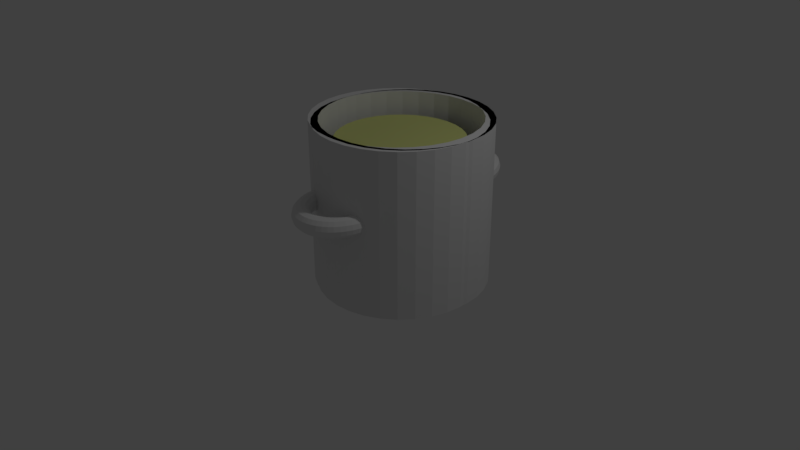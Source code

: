 # Source: olla_champi_ones.blend  (saved by Blender 2.79.0; exported with 4.5.12 LTS)
import bpy
from mathutils import Matrix  # noqa: F401  (used for matrix-valued properties, if any)

bpy.ops.wm.read_factory_settings(use_empty=True)
scene = bpy.context.scene
scene.name = 'Scene'

# ---- collections
col_collection_1 = bpy.data.collections.new('Collection 1'); scene.collection.children.link(col_collection_1)

# ---- materials (node trees are filled in below, after node groups)
mat_material = bpy.data.materials.new('Material')
mat_material.alpha_threshold = 0.0
mat_material.use_transparent_shadow = False
mat_material.diffuse_color = (0.7522, 0.8, 0.286, 1.0)
mat_material.roughness = 0.5

# ---- material node trees

# ---- world
world_world = bpy.data.worlds.new('World'); scene.world = world_world
world_world.color = (0.05088, 0.05088, 0.05088)
world_world.use_sun_shadow = False
world_world.sun_shadow_jitter_overblur = 0.0
world_world.cycles.sampling_method = 'MANUAL'

# ---- cameras
cam_camera = bpy.data.cameras.new('Camera')
cam_camera.clip_end = 100.0
cam_camera.lens = 35.0
cam_camera.sensor_width = 32.0
cam_camera.sensor_height = 18.0
cam_camera.ortho_scale = 7.314
cam_camera.dof.focus_distance = 0.0
cam_camera.dof.aperture_fstop = 128.0

# ---- lights
light_lamp = bpy.data.lights.new('Lamp', 'POINT')
light_lamp.transmission_factor = 0.0
light_lamp.cutoff_distance = 30.0
light_lamp.energy = 100.0
light_lamp.shadow_buffer_clip_start = 1.001
light_lamp.shadow_soft_size = 0.1
light_lamp.shadow_maximum_resolution = 0.006
light_lamp.use_absolute_resolution = True

# ---- meshes
me_cylinder = bpy.data.meshes.new('Cylinder')
me_cylinder.from_pydata([(0.0, 1.0, -1.0), (0.0, 1.0, 1.0), (0.1951, 0.9808, -1.0), (0.1951, 0.9808, 1.0), (0.3827, 0.9239, -1.0), (0.3827, 0.9239, 1.0), (0.5556, 0.8315, -1.0), (0.5556, 0.8315, 1.0), (0.7071, 0.7071, -1.0), (0.7071, 0.7071, 1.0), (0.8315, 0.5556, -1.0), (0.8315, 0.5556, 1.0), (0.9239, 0.3827, -1.0), (0.9239, 0.3827, 1.0), (0.9808, 0.1951, -1.0), (0.9808, 0.1951, 1.0), (1.0, 7.55e-08, -1.0), (1.0, 7.55e-08, 1.0), (0.9808, -0.1951, -1.0), (0.9808, -0.1951, 1.0), (0.9239, -0.3827, -1.0), (0.9239, -0.3827, 1.0), (0.8315, -0.5556, -1.0), (0.8315, -0.5556, 1.0), (0.7071, -0.7071, -1.0), (0.7071, -0.7071, 1.0), (0.5556, -0.8315, -1.0), (0.5556, -0.8315, 1.0), (0.3827, -0.9239, -1.0), (0.3827, -0.9239, 1.0), (0.1951, -0.9808, -1.0), (0.1951, -0.9808, 1.0), (-3.258e-07, -1.0, -1.0), (-3.258e-07, -1.0, 1.0), (-0.1951, -0.9808, -1.0), (-0.1951, -0.9808, 1.0), (-0.3827, -0.9239, -1.0), (-0.3827, -0.9239, 1.0), (-0.5556, -0.8315, -1.0), (-0.5556, -0.8315, 1.0), (-0.7071, -0.7071, -1.0), (-0.7071, -0.7071, 1.0), (-0.8315, -0.5556, -1.0), (-0.8315, -0.5556, 1.0), (-0.9239, -0.3827, -1.0), (-0.9239, -0.3827, 1.0), (-0.9808, -0.1951, -1.0), (-0.9808, -0.1951, 1.0), (-1.0, 9.656e-07, -1.0), (-1.0, 9.656e-07, 1.0), (-0.9808, 0.1951, -1.0), (-0.9808, 0.1951, 1.0), (-0.9239, 0.3827, -1.0), (-0.9239, 0.3827, 1.0), (-0.8315, 0.5556, -1.0), (-0.8315, 0.5556, 1.0), (-0.7071, 0.7071, -1.0), (-0.7071, 0.7071, 1.0), (-0.5556, 0.8315, -1.0), (-0.5556, 0.8315, 1.0), (-0.3827, 0.9239, -1.0), (-0.3827, 0.9239, 1.0), (-0.1951, 0.9808, -1.0), (-0.1951, 0.9808, 1.0)], [], [(0, 1, 3, 2), (2, 3, 5, 4), (4, 5, 7, 6), (6, 7, 9, 8), (8, 9, 11, 10), (10, 11, 13, 12), (12, 13, 15, 14), (14, 15, 17, 16), (16, 17, 19, 18), (18, 19, 21, 20), (20, 21, 23, 22), (22, 23, 25, 24), (24, 25, 27, 26), (26, 27, 29, 28), (28, 29, 31, 30), (30, 31, 33, 32), (32, 33, 35, 34), (34, 35, 37, 36), (36, 37, 39, 38), (38, 39, 41, 40), (40, 41, 43, 42), (42, 43, 45, 44), (44, 45, 47, 46), (46, 47, 49, 48), (48, 49, 51, 50), (50, 51, 53, 52), (52, 53, 55, 54), (54, 55, 57, 56), (56, 57, 59, 58), (58, 59, 61, 60), (3, 1, 63, 61, 59, 57, 55, 53, 51, 49, 47, 45, 43, 41, 39, 37, 35, 33, 31, 29, 27, 25, 23, 21, 19, 17, 15, 13, 11, 9, 7, 5), (60, 61, 63, 62), (62, 63, 1, 0), (0, 2, 4, 6, 8, 10, 12, 14, 16, 18, 20, 22, 24, 26, 28, 30, 32, 34, 36, 38, 40, 42, 44, 46, 48, 50, 52, 54, 56, 58, 60, 62)])
me_cylinder.materials.append(mat_material)
me_cylinder.use_remesh_preserve_volume = False
me_cylinder.use_remesh_preserve_attributes = False
me_cylinder.use_mirror_vertex_groups = False
me_cylinder.update()
me_olla = bpy.data.meshes.new('olla')
me_olla.from_pydata([], [], [])
me_olla.use_remesh_preserve_volume = False
me_olla.use_remesh_preserve_attributes = False
me_olla.use_mirror_vertex_groups = False
me_olla.update()
me_torus_001 = bpy.data.meshes.new('Torus.001')
me_torus_001.from_pydata([(0.2004, -3.484, -0.4091), (0.2353, -3.473, -0.3671), (0.2825, -3.457, -0.352), (0.3294, -3.441, -0.3678), (0.3635, -3.428, -0.4103), (0.3756, -3.423, -0.4681), (0.3625, -3.427, -0.5258), (0.3277, -3.438, -0.5677), (0.2805, -3.454, -0.5829), (0.2335, -3.47, -0.567), (0.1995, -3.483, -0.5245), (0.1873, -3.488, -0.4667), (0.2228, -3.549, -0.4103), (0.2559, -3.533, -0.3682), (0.3008, -3.51, -0.3529), (0.3455, -3.487, -0.3686), (0.3779, -3.47, -0.4111), (0.3894, -3.463, -0.4689), (0.3769, -3.469, -0.5265), (0.3438, -3.485, -0.5686), (0.2989, -3.508, -0.5838), (0.2542, -3.531, -0.5681), (0.2218, -3.548, -0.5257), (0.2103, -3.555, -0.4679), (0.2526, -3.61, -0.4115), (0.2835, -3.59, -0.3693), (0.3253, -3.561, -0.354), (0.3669, -3.532, -0.3695), (0.3971, -3.51, -0.4119), (0.4078, -3.501, -0.4696), (0.3961, -3.508, -0.5273), (0.3652, -3.529, -0.5695), (0.3233, -3.558, -0.5849), (0.2818, -3.587, -0.5693), (0.2516, -3.609, -0.5269), (0.2409, -3.618, -0.4692), (0.2893, -3.667, -0.4128), (0.3175, -3.642, -0.3705), (0.3555, -3.607, -0.355), (0.3933, -3.572, -0.3704), (0.4207, -3.546, -0.4127), (0.4304, -3.536, -0.4704), (0.4198, -3.545, -0.5281), (0.3916, -3.57, -0.5704), (0.3536, -3.604, -0.5859), (0.3157, -3.639, -0.5704), (0.2883, -3.665, -0.5282), (0.2787, -3.675, -0.4705), (0.3324, -3.717, -0.414), (0.3573, -3.689, -0.3716), (0.3909, -3.649, -0.356), (0.4243, -3.608, -0.3713), (0.4485, -3.579, -0.4135), (0.457, -3.567, -0.4712), (0.4475, -3.577, -0.5289), (0.4226, -3.606, -0.5713), (0.3889, -3.646, -0.5869), (0.3556, -3.686, -0.5716), (0.3314, -3.716, -0.5295), (0.3229, -3.727, -0.4718), (0.381, -3.761, -0.4152), (0.4023, -3.729, -0.3728), (0.4309, -3.685, -0.357), (0.4593, -3.64, -0.3722), (0.4798, -3.607, -0.4143), (0.487, -3.594, -0.4719), (0.4788, -3.605, -0.5297), (0.4576, -3.638, -0.5722), (0.4289, -3.682, -0.5879), (0.4006, -3.727, -0.5727), (0.38, -3.76, -0.5307), (0.3729, -3.773, -0.473), (0.4344, -3.798, -0.4164), (0.4516, -3.763, -0.3739), (0.4748, -3.715, -0.358), (0.4977, -3.666, -0.3731), (0.5142, -3.63, -0.4151), (0.5199, -3.617, -0.4727), (0.5132, -3.629, -0.5305), (0.496, -3.664, -0.5731), (0.4728, -3.712, -0.5889), (0.4499, -3.76, -0.5738), (0.4334, -3.796, -0.5319), (0.4278, -3.81, -0.4743), (0.4916, -3.826, -0.4175), (0.5046, -3.789, -0.3749), (0.5218, -3.738, -0.3589), (0.5389, -3.687, -0.3739), (0.551, -3.649, -0.4158), (0.5551, -3.634, -0.4734), (0.5501, -3.647, -0.5312), (0.5371, -3.684, -0.5739), (0.5199, -3.735, -0.5898), (0.5028, -3.787, -0.5749), (0.4907, -3.825, -0.533), (0.4866, -3.839, -0.4754), (0.5517, -3.846, -0.4186), (0.5601, -3.808, -0.3759), (0.5712, -3.755, -0.3598), (0.5821, -3.701, -0.3746), (0.5897, -3.662, -0.4164), (0.5922, -3.647, -0.474), (0.5888, -3.66, -0.5319), (0.5804, -3.699, -0.5746), (0.5692, -3.752, -0.5907), (0.5584, -3.805, -0.5758), (0.5507, -3.845, -0.534), (0.5483, -3.86, -0.4765), (0.6136, -3.857, -0.4195), (0.6174, -3.818, -0.3767), (0.6221, -3.764, -0.3605), (0.6266, -3.709, -0.3753), (0.6296, -3.669, -0.417), (0.6304, -3.653, -0.4746), (0.6286, -3.667, -0.5325), (0.6249, -3.706, -0.5753), (0.6201, -3.761, -0.5914), (0.6157, -3.815, -0.5767), (0.6126, -3.856, -0.535), (0.6119, -3.871, -0.4774), (0.6763, -3.859, -0.4203), (0.6753, -3.82, -0.3775), (0.6736, -3.765, -0.3612), (0.6717, -3.71, -0.3759), (0.67, -3.67, -0.4176), (0.669, -3.655, -0.4751), (0.669, -3.668, -0.533), (0.67, -3.708, -0.5759), (0.6717, -3.762, -0.5921), (0.6736, -3.817, -0.5774), (0.6753, -3.858, -0.5358), (0.6763, -3.873, -0.4783), (0.7387, -3.852, -0.421), (0.733, -3.813, -0.3781), (0.7249, -3.759, -0.3618), (0.7165, -3.705, -0.3764), (0.7101, -3.665, -0.418), (0.7074, -3.65, -0.4755), (0.7092, -3.664, -0.5334), (0.7148, -3.703, -0.5763), (0.7229, -3.756, -0.5927), (0.7313, -3.811, -0.5781), (0.7377, -3.851, -0.5365), (0.7404, -3.866, -0.479), (0.7997, -3.836, -0.4215), (0.7894, -3.798, -0.3786), (0.7751, -3.746, -0.3622), (0.7604, -3.694, -0.3768), (0.7494, -3.655, -0.4183), (0.7451, -3.64, -0.4758), (0.7484, -3.653, -0.5338), (0.7587, -3.691, -0.5767), (0.7731, -3.743, -0.5931), (0.7877, -3.796, -0.5786), (0.7987, -3.834, -0.537), (0.8031, -3.849, -0.4795), (0.8583, -3.811, -0.4219), (0.8436, -3.775, -0.379), (0.8232, -3.726, -0.3625), (0.8026, -3.676, -0.377), (0.7872, -3.639, -0.4186), (0.7812, -3.625, -0.4761), (0.7862, -3.637, -0.534), (0.8008, -3.673, -0.577), (0.8212, -3.723, -0.5934), (0.8419, -3.773, -0.5789), (0.8573, -3.81, -0.5374), (0.8633, -3.824, -0.4799), (0.9134, -3.778, -0.4221), (0.8946, -3.745, -0.3792), (0.8686, -3.699, -0.3627), (0.8422, -3.652, -0.3772), (0.8227, -3.618, -0.4187), (0.8152, -3.604, -0.4762), (0.8217, -3.616, -0.5342), (0.8405, -3.65, -0.5772), (0.8666, -3.696, -0.5936), (0.8929, -3.742, -0.5791), (0.9124, -3.777, -0.5376), (0.92, -3.79, -0.4801), (0.9642, -3.737, -0.4222), (0.9416, -3.707, -0.3792), (0.9103, -3.665, -0.3628), (0.8788, -3.623, -0.3772), (0.8554, -3.591, -0.4188), (0.8465, -3.579, -0.4762), (0.8544, -3.59, -0.5342), (0.8771, -3.62, -0.5772), (0.9083, -3.662, -0.5937), (0.9399, -3.704, -0.5792), (0.9632, -3.736, -0.5376), (0.9722, -3.748, -0.4802), (1.01, -3.689, -0.4221), (0.9837, -3.663, -0.3791), (0.9478, -3.626, -0.3627), (0.9116, -3.588, -0.3772), (0.8848, -3.561, -0.4187), (0.8746, -3.55, -0.4762), (0.8838, -3.559, -0.5341), (0.9098, -3.586, -0.5771), (0.9458, -3.623, -0.5936), (0.982, -3.66, -0.5791), (1.009, -3.688, -0.5375), (1.019, -3.699, -0.4801), (1.049, -3.635, -0.4218), (1.02, -3.613, -0.3789), (0.9803, -3.581, -0.3624), (0.94, -3.549, -0.377), (0.9103, -3.526, -0.4185), (0.899, -3.517, -0.476), (0.9093, -3.524, -0.534), (0.9383, -3.547, -0.5769), (0.9783, -3.578, -0.5933), (1.019, -3.61, -0.5788), (1.048, -3.634, -0.5373), (1.06, -3.643, -0.4798), (1.082, -3.576, -0.4214), (1.051, -3.558, -0.3785), (1.007, -3.533, -0.3621), (0.9637, -3.507, -0.3767), (0.9314, -3.488, -0.4182), (0.9193, -3.48, -0.4757), (0.9304, -3.486, -0.5337), (0.962, -3.504, -0.5766), (1.005, -3.53, -0.593), (1.049, -3.555, -0.5784), (1.081, -3.575, -0.5368), (1.093, -3.582, -0.4794), (1.108, -3.513, -0.4208), (1.074, -3.499, -0.3779), (1.028, -3.48, -0.3616), (0.9821, -3.461, -0.3762), (0.9479, -3.447, -0.4179), (0.9351, -3.441, -0.4754), (0.9469, -3.445, -0.5333), (0.9804, -3.459, -0.5762), (1.026, -3.477, -0.5925), (1.073, -3.497, -0.5779), (1.107, -3.511, -0.5363), (1.12, -3.517, -0.4788), (1.126, -3.446, -0.4201), (1.091, -3.438, -0.3773), (1.043, -3.426, -0.361), (0.995, -3.413, -0.3757), (0.9595, -3.404, -0.4174), (0.9461, -3.4, -0.4749), (0.9585, -3.402, -0.5329), (0.9933, -3.411, -0.5757), (1.041, -3.423, -0.5919), (1.089, -3.435, -0.5772), (1.125, -3.444, -0.5355), (1.138, -3.448, -0.478), (1.136, -3.377, -0.4192), (1.1, -3.374, -0.3765), (1.051, -3.369, -0.3603), (1.002, -3.364, -0.3751), (0.9659, -3.359, -0.4169), (0.9523, -3.357, -0.4744), (0.9649, -3.358, -0.5323), (1.0, -3.361, -0.5751), (1.049, -3.366, -0.5912), (1.099, -3.371, -0.5764), (1.135, -3.376, -0.5347), (1.148, -3.378, -0.4771), (0.1795, -3.347, -0.4069), (0.2159, -3.346, -0.365), (0.2653, -3.344, -0.3501), (0.3144, -3.342, -0.3662), (0.35, -3.34, -0.4089), (0.3627, -3.339, -0.4668), (0.349, -3.339, -0.5243), (0.3126, -3.34, -0.5662), (0.2633, -3.341, -0.581), (0.2142, -3.344, -0.565), (0.1785, -3.346, -0.5223), (0.1658, -3.347, -0.4644), (0.1859, -3.416, -0.4079), (0.2218, -3.41, -0.366), (0.2705, -3.401, -0.351), (0.319, -3.392, -0.367), (0.3542, -3.385, -0.4096), (0.3667, -3.382, -0.4674), (0.3532, -3.383, -0.525), (0.3173, -3.389, -0.5669), (0.2686, -3.398, -0.5819), (0.2201, -3.408, -0.566), (0.1849, -3.415, -0.5234), (0.1724, -3.418, -0.4655), (0.2099, -1.26, -0.562), (0.2448, -1.268, -0.6046), (0.2921, -1.283, -0.6208), (0.339, -1.3, -0.6063), (0.3729, -1.316, -0.5648), (0.3848, -1.325, -0.5075), (0.3715, -1.326, -0.4498), (0.3365, -1.318, -0.4071), (0.2892, -1.303, -0.3909), (0.2423, -1.286, -0.4055), (0.2084, -1.27, -0.447), (0.1965, -1.261, -0.5043), (0.2322, -1.195, -0.5552), (0.2655, -1.208, -0.5984), (0.3105, -1.229, -0.6153), (0.3551, -1.254, -0.6014), (0.3873, -1.274, -0.5604), (0.3986, -1.285, -0.5033), (0.3859, -1.284, -0.4455), (0.3525, -1.271, -0.4023), (0.3076, -1.25, -0.3854), (0.263, -1.226, -0.3993), (0.2307, -1.205, -0.4403), (0.2195, -1.194, -0.4973), (0.262, -1.134, -0.5487), (0.293, -1.152, -0.5924), (0.3349, -1.179, -0.61), (0.3765, -1.21, -0.5967), (0.4065, -1.235, -0.5562), (0.4169, -1.248, -0.4993), (0.405, -1.245, -0.4413), (0.374, -1.227, -0.3976), (0.3321, -1.2, -0.38), (0.2905, -1.169, -0.3933), (0.2605, -1.144, -0.4338), (0.2501, -1.132, -0.4907), (0.2987, -1.078, -0.5426), (0.327, -1.1, -0.5867), (0.3651, -1.133, -0.6049), (0.4029, -1.169, -0.5923), (0.4301, -1.199, -0.5523), (0.4396, -1.213, -0.4956), (0.4287, -1.209, -0.4373), (0.4004, -1.187, -0.3932), (0.3623, -1.154, -0.375), (0.3245, -1.117, -0.3876), (0.2973, -1.088, -0.4276), (0.2878, -1.074, -0.4843), (0.3418, -1.028, -0.5369), (0.3668, -1.053, -0.5815), (0.4005, -1.092, -0.6002), (0.4339, -1.133, -0.5882), (0.4579, -1.166, -0.5486), (0.4661, -1.182, -0.4921), (0.4564, -1.176, -0.4337), (0.4314, -1.151, -0.3891), (0.3976, -1.112, -0.3703), (0.3643, -1.071, -0.3823), (0.3403, -1.038, -0.4219), (0.332, -1.022, -0.4785), (0.3904, -0.9841, -0.5318), (0.4118, -1.013, -0.5767), (0.4405, -1.056, -0.596), (0.4688, -1.102, -0.5845), (0.4892, -1.138, -0.5453), (0.4961, -1.155, -0.4889), (0.4877, -1.148, -0.4304), (0.4663, -1.119, -0.3854), (0.4376, -1.076, -0.3661), (0.4093, -1.031, -0.3776), (0.3889, -0.9943, -0.4168), (0.382, -0.9773, -0.4733), (0.4438, -0.9478, -0.5273), (0.4612, -0.9794, -0.5726), (0.4844, -1.026, -0.5924), (0.5072, -1.076, -0.5813), (0.5236, -1.115, -0.5425), (0.529, -1.133, -0.4862), (0.5221, -1.125, -0.4275), (0.5047, -1.093, -0.3822), (0.4815, -1.046, -0.3625), (0.4586, -0.997, -0.3735), (0.4423, -0.958, -0.4124), (0.4369, -0.94, -0.4687), (0.501, -0.9196, -0.5236), (0.5141, -0.9532, -0.5692), (0.5314, -1.003, -0.5893), (0.5484, -1.055, -0.5787), (0.5604, -1.096, -0.5401), (0.5643, -1.115, -0.4839), (0.559, -1.107, -0.4251), (0.5459, -1.073, -0.3795), (0.5285, -1.023, -0.3594), (0.5116, -0.9708, -0.37), (0.4995, -0.9297, -0.4086), (0.4957, -0.911, -0.4649), (0.561, -0.8998, -0.5207), (0.5696, -0.935, -0.5664), (0.5808, -0.9867, -0.5869), (0.5916, -1.041, -0.5765), (0.5991, -1.084, -0.5382), (0.6013, -1.103, -0.482), (0.5977, -1.094, -0.4232), (0.5891, -1.059, -0.3774), (0.5779, -1.007, -0.357), (0.5671, -0.9526, -0.3673), (0.5596, -0.91, -0.4057), (0.5574, -0.8907, -0.4618), (0.6229, -0.8889, -0.5186), (0.6269, -0.9249, -0.5645), (0.6317, -0.9777, -0.5852), (0.6361, -1.033, -0.575), (0.639, -1.077, -0.5368), (0.6395, -1.096, -0.4807), (0.6375, -1.087, -0.4219), (0.6336, -1.051, -0.3759), (0.6288, -0.998, -0.3553), (0.6244, -0.9425, -0.3654), (0.6215, -0.8991, -0.4036), (0.621, -0.8794, -0.4597), (0.6856, -0.887, -0.5173), (0.6848, -0.9231, -0.5634), (0.6832, -0.9762, -0.5842), (0.6812, -1.032, -0.5742), (0.6793, -1.075, -0.536), (0.6781, -1.095, -0.48), (0.6779, -1.086, -0.4211), (0.6787, -1.05, -0.375), (0.6803, -0.9965, -0.3542), (0.6823, -0.9407, -0.3643), (0.6842, -0.8972, -0.4024), (0.6854, -0.8775, -0.4584), (0.748, -0.8942, -0.517), (0.7425, -0.9297, -0.5631), (0.7345, -0.9821, -0.5839), (0.726, -1.037, -0.5739), (0.7195, -1.08, -0.5358), (0.7166, -1.1, -0.4798), (0.7181, -1.09, -0.4209), (0.7235, -1.055, -0.3748), (0.7316, -1.002, -0.354), (0.74, -0.9474, -0.364), (0.7465, -0.9043, -0.4021), (0.7495, -0.8849, -0.4581), (0.809, -0.9103, -0.5176), (0.7989, -0.9446, -0.5636), (0.7846, -0.9953, -0.5844), (0.7699, -1.049, -0.5743), (0.7588, -1.09, -0.5362), (0.7542, -1.109, -0.4802), (0.7573, -1.101, -0.4212), (0.7674, -1.066, -0.3752), (0.7817, -1.016, -0.3545), (0.7964, -0.9623, -0.3645), (0.8075, -0.9205, -0.4026), (0.8121, -0.9014, -0.4587), (0.8676, -0.9351, -0.5191), (0.8531, -0.9676, -0.565), (0.8328, -1.016, -0.5856), (0.8121, -1.066, -0.5754), (0.7965, -1.106, -0.5371), (0.7903, -1.125, -0.4811), (0.7951, -1.117, -0.4222), (0.8096, -1.084, -0.3763), (0.8299, -1.036, -0.3557), (0.8506, -0.9852, -0.3659), (0.8661, -0.9452, -0.4041), (0.8723, -0.9269, -0.4602), (0.9227, -0.9681, -0.5214), (0.9041, -0.9981, -0.5671), (0.8781, -1.043, -0.5875), (0.8517, -1.09, -0.5771), (0.8321, -1.128, -0.5387), (0.8243, -1.145, -0.4825), (0.8306, -1.138, -0.4237), (0.8492, -1.108, -0.378), (0.8752, -1.063, -0.3576), (0.9016, -1.016, -0.368), (0.9213, -0.9782, -0.4065), (0.929, -0.9608, -0.4626), (0.9736, -1.009, -0.5246), (0.9511, -1.036, -0.5701), (0.9199, -1.076, -0.5901), (0.8883, -1.12, -0.5794), (0.8648, -1.154, -0.5407), (0.8556, -1.17, -0.4845), (0.8633, -1.164, -0.4257), (0.8858, -1.137, -0.3803), (0.917, -1.097, -0.3602), (0.9486, -1.053, -0.371), (0.9721, -1.019, -0.4096), (0.9812, -1.003, -0.4659), (1.019, -1.056, -0.5285), (0.9933, -1.08, -0.5737), (0.9574, -1.115, -0.5934), (0.9211, -1.154, -0.5822), (0.8941, -1.185, -0.5432), (0.8837, -1.2, -0.4869), (0.8927, -1.195, -0.4283), (0.9186, -1.171, -0.3831), (0.9545, -1.136, -0.3634), (0.9908, -1.097, -0.3746), (1.018, -1.067, -0.4136), (1.028, -1.052, -0.4699), (1.059, -1.11, -0.5332), (1.03, -1.13, -0.578), (0.9899, -1.16, -0.5972), (0.9495, -1.192, -0.5855), (0.9196, -1.219, -0.5462), (0.9081, -1.233, -0.4898), (0.9182, -1.229, -0.4313), (0.947, -1.21, -0.3864), (0.987, -1.18, -0.3673), (1.027, -1.147, -0.3789), (1.057, -1.12, -0.4182), (1.069, -1.107, -0.4747), (1.092, -1.169, -0.5385), (1.06, -1.184, -0.5829), (1.017, -1.208, -0.6015), (0.9732, -1.235, -0.5893), (0.9408, -1.257, -0.5496), (0.9284, -1.269, -0.493), (0.9394, -1.267, -0.4347), (0.9707, -1.253, -0.3902), (1.014, -1.229, -0.3716), (1.058, -1.202, -0.3838), (1.09, -1.179, -0.4235), (1.103, -1.168, -0.4801), (1.117, -1.233, -0.5443), (1.084, -1.243, -0.5883), (1.038, -1.26, -0.6063), (0.9916, -1.281, -0.5935), (0.9573, -1.298, -0.5534), (0.9442, -1.308, -0.4966), (0.9559, -1.308, -0.4384), (0.9891, -1.298, -0.3944), (1.035, -1.281, -0.3764), (1.081, -1.26, -0.3892), (1.116, -1.243, -0.4293), (1.129, -1.233, -0.4861), (1.135, -1.299, -0.5505), (1.101, -1.304, -0.5941), (1.053, -1.315, -0.6114), (1.005, -1.328, -0.598), (0.9689, -1.341, -0.5574), (0.9553, -1.349, -0.5005), (0.9674, -1.351, -0.4424), (1.002, -1.346, -0.3989), (1.05, -1.335, -0.3815), (1.098, -1.322, -0.395), (1.134, -1.309, -0.4356), (1.147, -1.301, -0.4925), (1.145, -1.367, -0.5571), (1.11, -1.367, -0.6001), (1.061, -1.371, -0.6169), (1.012, -1.378, -0.6028), (0.9753, -1.385, -0.5616), (0.9614, -1.391, -0.5045), (0.9739, -1.395, -0.4467), (1.009, -1.395, -0.4037), (1.058, -1.391, -0.3869), (1.107, -1.385, -0.401), (1.144, -1.378, -0.4422), (1.158, -1.371, -0.4993), (0.189, -1.396, -0.5758), (0.2255, -1.394, -0.6174), (0.2749, -1.395, -0.6322), (0.324, -1.398, -0.6162), (0.3595, -1.403, -0.5736), (0.3719, -1.409, -0.516), (0.358, -1.414, -0.4587), (0.3215, -1.416, -0.4171), (0.2721, -1.415, -0.4023), (0.223, -1.412, -0.4183), (0.1875, -1.406, -0.4608), (0.1751, -1.401, -0.5184), (0.1954, -1.327, -0.5689), (0.2315, -1.33, -0.611), (0.2802, -1.338, -0.6265), (0.3286, -1.349, -0.6112), (0.3636, -1.359, -0.5692), (0.3759, -1.367, -0.5118), (0.3621, -1.369, -0.4542), (0.3261, -1.366, -0.4121), (0.2773, -1.358, -0.3966), (0.2289, -1.348, -0.4119), (0.1939, -1.337, -0.4539), (0.1816, -1.33, -0.5113), (1.058, -1.488, -0.3869), (1.009, -1.492, -0.4037), (0.2749, -1.492, -0.6322), (0.2255, -1.491, -0.6174), (1.107, -1.482, -0.401), (0.1875, -1.503, -0.4608), (0.1751, -1.498, -0.5184), (0.189, -1.493, -0.5758), (1.061, -1.468, -0.6169), (1.144, -1.475, -0.4422), (0.9739, -1.492, -0.4467), (0.3719, -1.506, -0.516), (1.11, -1.464, -0.6001), (1.012, -1.475, -0.6028), (0.324, -1.495, -0.6162), (0.3595, -1.5, -0.5736), (0.358, -1.511, -0.4587), (0.9614, -1.488, -0.5045), (0.223, -1.509, -0.4183), (0.2721, -1.512, -0.4023), (1.158, -1.468, -0.4993), (0.3215, -1.513, -0.4171), (0.9753, -1.482, -0.5616), (1.145, -1.464, -0.5571)], [], [(0, 276, 287, 11), (1, 277, 276, 0), (2, 278, 277, 1), (3, 279, 278, 2), (4, 280, 279, 3), (5, 281, 280, 4), (6, 282, 281, 5), (7, 283, 282, 6), (8, 284, 283, 7), (9, 285, 284, 8), (10, 286, 285, 9), (11, 287, 286, 10), (12, 0, 11, 23), (13, 1, 0, 12), (14, 2, 1, 13), (15, 3, 2, 14), (16, 4, 3, 15), (17, 5, 4, 16), (18, 6, 5, 17), (19, 7, 6, 18), (20, 8, 7, 19), (21, 9, 8, 20), (22, 10, 9, 21), (23, 11, 10, 22), (24, 12, 23, 35), (25, 13, 12, 24), (26, 14, 13, 25), (27, 15, 14, 26), (28, 16, 15, 27), (29, 17, 16, 28), (30, 18, 17, 29), (31, 19, 18, 30), (32, 20, 19, 31), (33, 21, 20, 32), (34, 22, 21, 33), (35, 23, 22, 34), (36, 24, 35, 47), (37, 25, 24, 36), (38, 26, 25, 37), (39, 27, 26, 38), (40, 28, 27, 39), (41, 29, 28, 40), (42, 30, 29, 41), (43, 31, 30, 42), (44, 32, 31, 43), (45, 33, 32, 44), (46, 34, 33, 45), (47, 35, 34, 46), (48, 36, 47, 59), (49, 37, 36, 48), (50, 38, 37, 49), (51, 39, 38, 50), (52, 40, 39, 51), (53, 41, 40, 52), (54, 42, 41, 53), (55, 43, 42, 54), (56, 44, 43, 55), (57, 45, 44, 56), (58, 46, 45, 57), (59, 47, 46, 58), (60, 48, 59, 71), (61, 49, 48, 60), (62, 50, 49, 61), (63, 51, 50, 62), (64, 52, 51, 63), (65, 53, 52, 64), (66, 54, 53, 65), (67, 55, 54, 66), (68, 56, 55, 67), (69, 57, 56, 68), (70, 58, 57, 69), (71, 59, 58, 70), (72, 60, 71, 83), (73, 61, 60, 72), (74, 62, 61, 73), (75, 63, 62, 74), (76, 64, 63, 75), (77, 65, 64, 76), (78, 66, 65, 77), (79, 67, 66, 78), (80, 68, 67, 79), (81, 69, 68, 80), (82, 70, 69, 81), (83, 71, 70, 82), (84, 72, 83, 95), (85, 73, 72, 84), (86, 74, 73, 85), (87, 75, 74, 86), (88, 76, 75, 87), (89, 77, 76, 88), (90, 78, 77, 89), (91, 79, 78, 90), (92, 80, 79, 91), (93, 81, 80, 92), (94, 82, 81, 93), (95, 83, 82, 94), (96, 84, 95, 107), (97, 85, 84, 96), (98, 86, 85, 97), (99, 87, 86, 98), (100, 88, 87, 99), (101, 89, 88, 100), (102, 90, 89, 101), (103, 91, 90, 102), (104, 92, 91, 103), (105, 93, 92, 104), (106, 94, 93, 105), (107, 95, 94, 106), (108, 96, 107, 119), (109, 97, 96, 108), (110, 98, 97, 109), (111, 99, 98, 110), (112, 100, 99, 111), (113, 101, 100, 112), (114, 102, 101, 113), (115, 103, 102, 114), (116, 104, 103, 115), (117, 105, 104, 116), (118, 106, 105, 117), (119, 107, 106, 118), (120, 108, 119, 131), (121, 109, 108, 120), (122, 110, 109, 121), (123, 111, 110, 122), (124, 112, 111, 123), (125, 113, 112, 124), (126, 114, 113, 125), (127, 115, 114, 126), (128, 116, 115, 127), (129, 117, 116, 128), (130, 118, 117, 129), (131, 119, 118, 130), (132, 120, 131, 143), (133, 121, 120, 132), (134, 122, 121, 133), (135, 123, 122, 134), (136, 124, 123, 135), (137, 125, 124, 136), (138, 126, 125, 137), (139, 127, 126, 138), (140, 128, 127, 139), (141, 129, 128, 140), (142, 130, 129, 141), (143, 131, 130, 142), (144, 132, 143, 155), (145, 133, 132, 144), (146, 134, 133, 145), (147, 135, 134, 146), (148, 136, 135, 147), (149, 137, 136, 148), (150, 138, 137, 149), (151, 139, 138, 150), (152, 140, 139, 151), (153, 141, 140, 152), (154, 142, 141, 153), (155, 143, 142, 154), (156, 144, 155, 167), (157, 145, 144, 156), (158, 146, 145, 157), (159, 147, 146, 158), (160, 148, 147, 159), (161, 149, 148, 160), (162, 150, 149, 161), (163, 151, 150, 162), (164, 152, 151, 163), (165, 153, 152, 164), (166, 154, 153, 165), (167, 155, 154, 166), (168, 156, 167, 179), (169, 157, 156, 168), (170, 158, 157, 169), (171, 159, 158, 170), (172, 160, 159, 171), (173, 161, 160, 172), (174, 162, 161, 173), (175, 163, 162, 174), (176, 164, 163, 175), (177, 165, 164, 176), (178, 166, 165, 177), (179, 167, 166, 178), (180, 168, 179, 191), (181, 169, 168, 180), (182, 170, 169, 181), (183, 171, 170, 182), (184, 172, 171, 183), (185, 173, 172, 184), (186, 174, 173, 185), (187, 175, 174, 186), (188, 176, 175, 187), (189, 177, 176, 188), (190, 178, 177, 189), (191, 179, 178, 190), (192, 180, 191, 203), (193, 181, 180, 192), (194, 182, 181, 193), (195, 183, 182, 194), (196, 184, 183, 195), (197, 185, 184, 196), (198, 186, 185, 197), (199, 187, 186, 198), (200, 188, 187, 199), (201, 189, 188, 200), (202, 190, 189, 201), (203, 191, 190, 202), (204, 192, 203, 215), (205, 193, 192, 204), (206, 194, 193, 205), (207, 195, 194, 206), (208, 196, 195, 207), (209, 197, 196, 208), (210, 198, 197, 209), (211, 199, 198, 210), (212, 200, 199, 211), (213, 201, 200, 212), (214, 202, 201, 213), (215, 203, 202, 214), (216, 204, 215, 227), (217, 205, 204, 216), (218, 206, 205, 217), (219, 207, 206, 218), (220, 208, 207, 219), (221, 209, 208, 220), (222, 210, 209, 221), (223, 211, 210, 222), (224, 212, 211, 223), (225, 213, 212, 224), (226, 214, 213, 225), (227, 215, 214, 226), (228, 216, 227, 239), (229, 217, 216, 228), (230, 218, 217, 229), (231, 219, 218, 230), (232, 220, 219, 231), (233, 221, 220, 232), (234, 222, 221, 233), (235, 223, 222, 234), (236, 224, 223, 235), (237, 225, 224, 236), (238, 226, 225, 237), (239, 227, 226, 238), (240, 228, 239, 251), (241, 229, 228, 240), (242, 230, 229, 241), (243, 231, 230, 242), (244, 232, 231, 243), (245, 233, 232, 244), (246, 234, 233, 245), (247, 235, 234, 246), (248, 236, 235, 247), (249, 237, 236, 248), (250, 238, 237, 249), (251, 239, 238, 250), (252, 240, 251, 263), (253, 241, 240, 252), (254, 242, 241, 253), (255, 243, 242, 254), (256, 244, 243, 255), (257, 245, 244, 256), (258, 246, 245, 257), (259, 247, 246, 258), (260, 248, 247, 259), (261, 249, 248, 260), (262, 250, 249, 261), (263, 251, 250, 262), (276, 264, 275, 287), (277, 265, 264, 276), (278, 266, 265, 277), (279, 267, 266, 278), (280, 268, 267, 279), (281, 269, 268, 280), (282, 270, 269, 281), (283, 271, 270, 282), (284, 272, 271, 283), (285, 273, 272, 284), (286, 274, 273, 285), (287, 275, 274, 286), (288, 299, 575, 564), (289, 288, 564, 565), (290, 289, 565, 566), (291, 290, 566, 567), (292, 291, 567, 568), (293, 292, 568, 569), (294, 293, 569, 570), (295, 294, 570, 571), (296, 295, 571, 572), (297, 296, 572, 573), (298, 297, 573, 574), (299, 298, 574, 575), (300, 311, 299, 288), (301, 300, 288, 289), (302, 301, 289, 290), (303, 302, 290, 291), (304, 303, 291, 292), (305, 304, 292, 293), (306, 305, 293, 294), (307, 306, 294, 295), (308, 307, 295, 296), (309, 308, 296, 297), (310, 309, 297, 298), (311, 310, 298, 299), (312, 323, 311, 300), (313, 312, 300, 301), (314, 313, 301, 302), (315, 314, 302, 303), (316, 315, 303, 304), (317, 316, 304, 305), (318, 317, 305, 306), (319, 318, 306, 307), (320, 319, 307, 308), (321, 320, 308, 309), (322, 321, 309, 310), (323, 322, 310, 311), (324, 335, 323, 312), (325, 324, 312, 313), (326, 325, 313, 314), (327, 326, 314, 315), (328, 327, 315, 316), (329, 328, 316, 317), (330, 329, 317, 318), (331, 330, 318, 319), (332, 331, 319, 320), (333, 332, 320, 321), (334, 333, 321, 322), (335, 334, 322, 323), (336, 347, 335, 324), (337, 336, 324, 325), (338, 337, 325, 326), (339, 338, 326, 327), (340, 339, 327, 328), (341, 340, 328, 329), (342, 341, 329, 330), (343, 342, 330, 331), (344, 343, 331, 332), (345, 344, 332, 333), (346, 345, 333, 334), (347, 346, 334, 335), (348, 359, 347, 336), (349, 348, 336, 337), (350, 349, 337, 338), (351, 350, 338, 339), (352, 351, 339, 340), (353, 352, 340, 341), (354, 353, 341, 342), (355, 354, 342, 343), (356, 355, 343, 344), (357, 356, 344, 345), (358, 357, 345, 346), (359, 358, 346, 347), (360, 371, 359, 348), (361, 360, 348, 349), (362, 361, 349, 350), (363, 362, 350, 351), (364, 363, 351, 352), (365, 364, 352, 353), (366, 365, 353, 354), (367, 366, 354, 355), (368, 367, 355, 356), (369, 368, 356, 357), (370, 369, 357, 358), (371, 370, 358, 359), (372, 383, 371, 360), (373, 372, 360, 361), (374, 373, 361, 362), (375, 374, 362, 363), (376, 375, 363, 364), (377, 376, 364, 365), (378, 377, 365, 366), (379, 378, 366, 367), (380, 379, 367, 368), (381, 380, 368, 369), (382, 381, 369, 370), (383, 382, 370, 371), (384, 395, 383, 372), (385, 384, 372, 373), (386, 385, 373, 374), (387, 386, 374, 375), (388, 387, 375, 376), (389, 388, 376, 377), (390, 389, 377, 378), (391, 390, 378, 379), (392, 391, 379, 380), (393, 392, 380, 381), (394, 393, 381, 382), (395, 394, 382, 383), (396, 407, 395, 384), (397, 396, 384, 385), (398, 397, 385, 386), (399, 398, 386, 387), (400, 399, 387, 388), (401, 400, 388, 389), (402, 401, 389, 390), (403, 402, 390, 391), (404, 403, 391, 392), (405, 404, 392, 393), (406, 405, 393, 394), (407, 406, 394, 395), (408, 419, 407, 396), (409, 408, 396, 397), (410, 409, 397, 398), (411, 410, 398, 399), (412, 411, 399, 400), (413, 412, 400, 401), (414, 413, 401, 402), (415, 414, 402, 403), (416, 415, 403, 404), (417, 416, 404, 405), (418, 417, 405, 406), (419, 418, 406, 407), (420, 431, 419, 408), (421, 420, 408, 409), (422, 421, 409, 410), (423, 422, 410, 411), (424, 423, 411, 412), (425, 424, 412, 413), (426, 425, 413, 414), (427, 426, 414, 415), (428, 427, 415, 416), (429, 428, 416, 417), (430, 429, 417, 418), (431, 430, 418, 419), (432, 443, 431, 420), (433, 432, 420, 421), (434, 433, 421, 422), (435, 434, 422, 423), (436, 435, 423, 424), (437, 436, 424, 425), (438, 437, 425, 426), (439, 438, 426, 427), (440, 439, 427, 428), (441, 440, 428, 429), (442, 441, 429, 430), (443, 442, 430, 431), (444, 455, 443, 432), (445, 444, 432, 433), (446, 445, 433, 434), (447, 446, 434, 435), (448, 447, 435, 436), (449, 448, 436, 437), (450, 449, 437, 438), (451, 450, 438, 439), (452, 451, 439, 440), (453, 452, 440, 441), (454, 453, 441, 442), (455, 454, 442, 443), (456, 467, 455, 444), (457, 456, 444, 445), (458, 457, 445, 446), (459, 458, 446, 447), (460, 459, 447, 448), (461, 460, 448, 449), (462, 461, 449, 450), (463, 462, 450, 451), (464, 463, 451, 452), (465, 464, 452, 453), (466, 465, 453, 454), (467, 466, 454, 455), (468, 479, 467, 456), (469, 468, 456, 457), (470, 469, 457, 458), (471, 470, 458, 459), (472, 471, 459, 460), (473, 472, 460, 461), (474, 473, 461, 462), (475, 474, 462, 463), (476, 475, 463, 464), (477, 476, 464, 465), (478, 477, 465, 466), (479, 478, 466, 467), (480, 491, 479, 468), (481, 480, 468, 469), (482, 481, 469, 470), (483, 482, 470, 471), (484, 483, 471, 472), (485, 484, 472, 473), (486, 485, 473, 474), (487, 486, 474, 475), (488, 487, 475, 476), (489, 488, 476, 477), (490, 489, 477, 478), (491, 490, 478, 479), (492, 503, 491, 480), (493, 492, 480, 481), (494, 493, 481, 482), (495, 494, 482, 483), (496, 495, 483, 484), (497, 496, 484, 485), (498, 497, 485, 486), (499, 498, 486, 487), (500, 499, 487, 488), (501, 500, 488, 489), (502, 501, 489, 490), (503, 502, 490, 491), (504, 515, 503, 492), (505, 504, 492, 493), (506, 505, 493, 494), (507, 506, 494, 495), (508, 507, 495, 496), (509, 508, 496, 497), (510, 509, 497, 498), (511, 510, 498, 499), (512, 511, 499, 500), (513, 512, 500, 501), (514, 513, 501, 502), (515, 514, 502, 503), (516, 527, 515, 504), (517, 516, 504, 505), (518, 517, 505, 506), (519, 518, 506, 507), (520, 519, 507, 508), (521, 520, 508, 509), (522, 521, 509, 510), (523, 522, 510, 511), (524, 523, 511, 512), (525, 524, 512, 513), (526, 525, 513, 514), (527, 526, 514, 515), (528, 539, 527, 516), (529, 528, 516, 517), (530, 529, 517, 518), (531, 530, 518, 519), (532, 531, 519, 520), (533, 532, 520, 521), (534, 533, 521, 522), (535, 534, 522, 523), (536, 535, 523, 524), (537, 536, 524, 525), (538, 537, 525, 526), (539, 538, 526, 527), (540, 551, 539, 528), (541, 540, 528, 529), (542, 541, 529, 530), (543, 542, 530, 531), (544, 543, 531, 532), (545, 544, 532, 533), (546, 545, 533, 534), (547, 546, 534, 535), (548, 547, 535, 536), (549, 548, 536, 537), (550, 549, 537, 538), (551, 550, 538, 539), (564, 575, 563, 552), (565, 564, 552, 553), (566, 565, 553, 554), (567, 566, 554, 555), (568, 567, 555, 556), (569, 568, 556, 557), (570, 569, 557, 558), (571, 570, 558, 559), (572, 571, 559, 560), (573, 572, 560, 561), (574, 573, 561, 562), (575, 574, 562, 563), (558, 557, 587, 592), (543, 544, 598, 589), (555, 554, 578, 590), (553, 552, 583, 579), (563, 562, 581, 582), (562, 561, 594, 581), (541, 542, 584, 588), (561, 560, 595, 594), (540, 541, 588, 599), (557, 556, 591, 587), (559, 558, 592, 597), (545, 546, 586, 593), (544, 545, 593, 598), (551, 540, 599, 596), (550, 551, 596, 585), (547, 548, 576, 577), (549, 550, 585, 580), (552, 563, 582, 583), (556, 555, 590, 591), (546, 547, 577, 586), (554, 553, 579, 578), (560, 559, 597, 595), (548, 549, 580, 576), (542, 543, 589, 584)])
me_torus_001.use_remesh_preserve_volume = False
me_torus_001.use_remesh_preserve_attributes = False
me_torus_001.use_mirror_vertex_groups = False
me_torus_001.update()
me_cylinder_001 = bpy.data.meshes.new('Cylinder.001')
me_cylinder_001.from_pydata([(0.0, 1.0, -1.0), (0.0, 1.0, 1.0), (0.1951, 0.9808, -1.0), (0.1951, 0.9808, 1.0), (0.3827, 0.9239, -1.0), (0.3827, 0.9239, 1.0), (0.5556, 0.8315, -1.0), (0.5556, 0.8315, 1.0), (0.7071, 0.7071, -1.0), (0.7071, 0.7071, 1.0), (0.8315, 0.5556, -1.0), (0.8315, 0.5556, 1.0), (0.9239, 0.3827, -1.0), (0.9239, 0.3827, 1.0), (0.9808, 0.1951, -1.0), (0.9808, 0.1951, 1.0), (1.0, 7.55e-08, -1.0), (1.0, 7.55e-08, 1.0), (0.9808, -0.1951, -1.0), (0.9808, -0.1951, 1.0), (0.9239, -0.3827, -1.0), (0.9239, -0.3827, 1.0), (0.8315, -0.5556, -1.0), (0.8315, -0.5556, 1.0), (0.7071, -0.7071, -1.0), (0.7071, -0.7071, 1.0), (0.5556, -0.8315, -1.0), (0.5556, -0.8315, 1.0), (0.3827, -0.9239, -1.0), (0.3827, -0.9239, 1.0), (0.1951, -0.9808, -1.0), (0.1951, -0.9808, 1.0), (-3.258e-07, -1.0, -1.0), (-3.258e-07, -1.0, 1.0), (-0.1951, -0.9808, -1.0), (-0.1951, -0.9808, 1.0), (-0.3827, -0.9239, -1.0), (-0.3827, -0.9239, 1.0), (-0.5556, -0.8315, -1.0), (-0.5556, -0.8315, 1.0), (-0.7071, -0.7071, -1.0), (-0.7071, -0.7071, 1.0), (-0.8315, -0.5556, -1.0), (-0.8315, -0.5556, 1.0), (-0.9239, -0.3827, -1.0), (-0.9239, -0.3827, 1.0), (-0.9808, -0.1951, -1.0), (-0.9808, -0.1951, 1.0), (-1.0, 9.656e-07, -1.0), (-1.0, 9.656e-07, 1.0), (-0.9808, 0.1951, -1.0), (-0.9808, 0.1951, 1.0), (-0.9239, 0.3827, -1.0), (-0.9239, 0.3827, 1.0), (-0.8315, 0.5556, -1.0), (-0.8315, 0.5556, 1.0), (-0.7071, 0.7071, -1.0), (-0.7071, 0.7071, 1.0), (-0.5556, 0.8315, -1.0), (-0.5556, 0.8315, 1.0), (-0.3827, 0.9239, -1.0), (-0.3827, 0.9239, 1.0), (-0.1951, 0.9808, -1.0), (-0.1951, 0.9808, 1.0), (0.3112, -0.9289, 1.0), (0.3112, -1.035, 1.0), (0.1951, 0.9808, 1.0), (0.0, 1.0, 1.0), (0.4988, -0.872, 1.0), (0.3827, 0.9239, 1.0), (0.3112, -1.035, -1.0), (0.5556, 0.8315, 1.0), (0.6717, -0.7795, 1.0), (0.7071, 0.7071, 1.0), (0.4988, -0.9783, 1.0), (0.8315, 0.5556, 1.0), (0.8232, -0.6552, 1.0), (0.9239, 0.3827, 1.0), (0.4988, -0.9783, -1.0), (0.9808, 0.1951, 1.0), (0.9476, -0.5036, 1.0), (1.0, 7.55e-08, 1.0), (0.6717, -0.8859, 1.0), (0.9808, -0.1951, 1.0), (1.04, -0.3308, 1.0), (0.9239, -0.3827, 1.0), (0.6717, -0.8859, -1.0), (0.8315, -0.5556, 1.0), (1.097, -0.1432, 1.0), (0.7071, -0.7071, 1.0), (0.8232, -0.7615, 1.0), (0.5556, -0.8315, 1.0), (1.116, 0.05192, 1.0), (0.3827, -0.9239, 1.0), (0.8232, -0.7615, -1.0), (0.1951, -0.9808, 1.0), (1.097, 0.247, 1.0), (-3.258e-07, -1.0, 1.0), (0.9476, -0.61, 1.0), (-0.1951, -0.9808, 1.0), (1.04, 0.4346, 1.0), (-0.3827, -0.9239, 1.0), (0.9476, -0.61, -1.0), (-0.5556, -0.8315, 1.0), (0.9476, 0.6075, 1.0), (-0.7071, -0.7071, 1.0), (1.04, -0.4371, 1.0), (-0.8315, -0.5556, 1.0), (0.8232, 0.759, 1.0), (-0.9239, -0.3827, 1.0), (1.04, -0.4371, -1.0), (-0.9808, -0.1951, 1.0), (0.6717, 0.8834, 1.0), (-1.0, 9.656e-07, 1.0), (1.097, -0.2495, 1.0), (-0.9808, 0.1951, 1.0), (0.4988, 0.9758, 1.0), (-0.9239, 0.3827, 1.0), (1.097, -0.2495, -1.0), (-0.8315, 0.5556, 1.0), (0.1161, 1.052, 1.0), (-0.7071, 0.7071, 1.0), (0.3112, 1.033, 1.0), (-0.5556, 0.8315, 1.0), (1.116, -0.05443, 1.0), (-0.3827, 0.9239, 1.0), (1.116, -0.05443, -1.0), (-0.1951, 0.9808, 1.0), (0.1161, 1.052, -1.0), (0.3112, 1.033, -1.0), (0.3112, 0.9808, 1.0), (0.1161, 1.0, 1.0), (0.3112, 1.033, 1.0), (0.4988, 0.9239, 1.0), (0.1161, 1.052, 1.0), (0.6717, 0.8315, 1.0), (0.4988, 0.9758, -1.0), (0.8232, 0.7071, 1.0), (0.4988, 0.9758, 1.0), (0.9476, 0.5556, 1.0), (0.6717, 0.8834, -1.0), (1.04, 0.3827, 1.0), (0.6717, 0.8834, 1.0), (1.097, 0.1951, 1.0), (0.8232, 0.759, -1.0), (1.116, 7.55e-08, 1.0), (0.8232, 0.759, 1.0), (1.097, -0.1951, 1.0), (0.9476, 0.6075, -1.0), (1.04, -0.3827, 1.0), (0.9476, 0.6075, 1.0), (0.9476, -0.5556, 1.0), (1.04, 0.4346, -1.0), (0.8232, -0.7071, 1.0), (1.04, 0.4346, 1.0), (0.6717, -0.8315, 1.0), (1.097, 0.247, -1.0), (0.4988, -0.9239, 1.0), (1.097, 0.247, 1.0), (0.3112, -0.9808, 1.0), (1.116, 0.05192, -1.0), (0.1161, -1.0, 1.0), (1.116, 0.05192, 1.0), (-0.07896, -0.9808, 1.0), (1.097, -0.1432, -1.0), (-0.2665, -0.9239, 1.0), (1.097, -0.1432, 1.0), (-0.4394, -0.8315, 1.0), (1.04, -0.3308, -1.0), (-0.591, -0.7071, 1.0), (1.04, -0.3308, 1.0), (-0.7153, -0.5556, 1.0), (0.9476, -0.5036, -1.0), (-0.8077, -0.3827, 1.0), (0.9476, -0.5036, 1.0), (-0.8646, -0.1951, 1.0), (0.8232, -0.6552, -1.0), (-0.8839, 9.656e-07, 1.0), (0.8232, -0.6552, 1.0), (-0.8646, 0.1951, 1.0), (0.6717, -0.7795, -1.0), (-0.8077, 0.3827, 1.0), (0.6717, -0.7795, 1.0), (-0.7153, 0.5556, 1.0), (0.4988, -0.872, -1.0), (-0.591, 0.7071, 1.0), (0.4988, -0.872, 1.0), (-0.4394, 0.8315, 1.0), (0.3112, -0.9289, -1.0), (-0.2665, 0.9239, 1.0), (0.3112, -0.9289, 1.0), (-0.07895, 0.9808, 1.0), (1.097, 0.1407, 1.0), (0.1161, -0.9481, 1.0), (1.097, 0.1407, -1.0), (-0.07896, -0.9289, 1.0), (1.04, 0.3283, 1.0), (-0.2665, -0.872, 1.0), (1.04, 0.3283, -1.0), (-0.4394, -0.7795, 1.0), (0.9476, 0.5011, 1.0), (-0.591, -0.6552, 1.0), (0.9476, 0.5011, -1.0), (-0.7153, -0.5036, 1.0), (0.8232, 0.6527, 1.0), (-0.8077, -0.3308, 1.0), (0.8232, 0.6527, -1.0), (-0.8646, -0.1432, 1.0), (0.6717, 0.777, 1.0), (-0.8839, 0.05192, 1.0), (0.6717, 0.777, -1.0), (-0.8646, 0.247, 1.0), (0.4988, 0.8695, 1.0), (-0.8077, 0.4346, 1.0), (0.4988, 0.8695, -1.0), (-0.7153, 0.6075, 1.0), (0.1161, 0.9456, 1.0), (-0.591, 0.759, 1.0), (0.3112, 0.9264, 1.0), (-0.4394, 0.8834, 1.0), (0.3112, 0.9264, -1.0), (-0.2665, 0.9758, 1.0), (0.1161, 0.9456, -1.0), (-0.07895, 1.033, 1.0), (0.1161, -0.9481, -1.0), (0.1161, -0.9481, 1.0), (-0.07896, -0.9289, -1.0), (-0.07896, -0.9289, 1.0), (-0.2665, -0.872, -1.0), (-0.2665, -0.872, 1.0), (-0.4394, -0.7795, -1.0), (-0.4394, -0.7795, 1.0), (-0.591, -0.6552, -1.0), (-0.591, -0.6552, 1.0), (-0.7153, -0.5036, -1.0), (-0.7153, -0.5036, 1.0), (-0.8077, -0.3308, -1.0), (-0.8077, -0.3308, 1.0), (-0.8646, -0.1432, -1.0), (-0.8646, -0.1432, 1.0), (-0.8839, 0.05192, -1.0), (-0.8839, 0.05192, 1.0), (-0.8646, 0.247, -1.0), (-0.8646, 0.247, 1.0), (-0.8077, 0.4346, -1.0), (-0.8077, 0.4346, 1.0), (-0.7153, 0.6075, -1.0), (-0.7153, 0.6075, 1.0), (-0.591, 0.759, -1.0), (-0.591, 0.759, 1.0), (-0.4394, 0.8834, -1.0), (-0.4394, 0.8834, 1.0), (-0.2665, 0.9758, -1.0), (-0.2665, 0.9758, 1.0), (-0.07895, 1.033, -1.0), (-0.07895, 1.033, 1.0), (0.1161, -1.054, -1.0), (0.1161, -1.054, 1.0), (-0.07896, -1.035, -1.0), (-0.07896, -1.035, 1.0), (-0.2665, -0.9783, -1.0), (-0.2665, -0.9783, 1.0), (-0.4394, -0.8859, -1.0), (-0.4394, -0.8859, 1.0), (-0.591, -0.7615, -1.0), (-0.591, -0.7615, 1.0), (-0.7153, -0.61, -1.0), (-0.7153, -0.61, 1.0), (-0.8077, -0.4371, -1.0), (-0.8077, -0.4371, 1.0), (-0.8646, -0.2495, -1.0), (-0.8646, -0.2495, 1.0), (-0.8839, -0.05442, -1.0), (-0.8839, -0.05442, 1.0), (-0.8646, 0.1407, -1.0), (-0.8646, 0.1407, 1.0), (-0.8077, 0.3283, -1.0), (-0.8077, 0.3283, 1.0), (-0.7153, 0.5011, -1.0), (-0.7153, 0.5011, 1.0), (-0.591, 0.6527, -1.0), (-0.591, 0.6527, 1.0), (-0.4394, 0.777, -1.0), (-0.4394, 0.777, 1.0), (-0.2665, 0.8695, -1.0), (-0.2665, 0.8695, 1.0), (-0.07895, 0.9264, -1.0), (-0.07895, 0.9264, 1.0)], [], [(0, 2, 3, 1), (2, 4, 5, 3), (4, 6, 7, 5), (6, 8, 9, 7), (8, 10, 11, 9), (10, 12, 13, 11), (12, 14, 15, 13), (14, 16, 17, 15), (16, 18, 19, 17), (18, 20, 21, 19), (20, 22, 23, 21), (22, 24, 25, 23), (24, 26, 27, 25), (26, 28, 29, 27), (28, 30, 31, 29), (30, 32, 33, 31), (32, 34, 35, 33), (34, 36, 37, 35), (36, 38, 39, 37), (38, 40, 41, 39), (40, 42, 43, 41), (42, 44, 45, 43), (44, 46, 47, 45), (46, 48, 49, 47), (48, 50, 51, 49), (50, 52, 53, 51), (52, 54, 55, 53), (54, 56, 57, 55), (56, 58, 59, 57), (58, 60, 61, 59), (222, 220, 214, 210, 206, 202, 198, 194, 126, 118, 110, 102, 94, 86, 78, 70, 256, 258, 260, 262, 264, 266, 268, 270, 272, 274, 276, 278, 280, 282, 284, 286), (60, 62, 63, 61), (62, 0, 1, 63), (0, 62, 60, 58, 56, 54, 52, 50, 48, 46, 44, 42, 40, 38, 36, 34, 32, 30, 28, 26, 24, 22, 20, 18, 16, 14, 12, 10, 8, 6, 4, 2), (81, 83, 147, 145), (125, 127, 191, 189), (107, 109, 173, 171), (89, 91, 155, 153), (71, 73, 137, 135), (115, 117, 181, 179), (97, 99, 163, 161), (79, 81, 145, 143), (123, 125, 189, 187), (105, 107, 171, 169), (87, 89, 153, 151), (69, 71, 135, 133), (113, 115, 179, 177), (95, 97, 161, 159), (77, 79, 143, 141), (121, 123, 187, 185), (103, 105, 169, 167), (85, 87, 151, 149), (66, 69, 133, 130), (111, 113, 177, 175), (93, 95, 159, 157), (75, 77, 141, 139), (119, 121, 185, 183), (101, 103, 167, 165), (83, 85, 149, 147), (127, 67, 131, 191), (67, 66, 130, 131), (109, 111, 175, 173), (91, 93, 157, 155), (73, 75, 139, 137), (117, 119, 183, 181), (99, 101, 165, 163), (19, 21, 85, 83), (37, 39, 103, 101), (55, 57, 121, 119), (11, 13, 77, 75), (29, 31, 95, 93), (47, 49, 113, 111), (3, 5, 69, 66), (21, 23, 87, 85), (39, 41, 105, 103), (57, 59, 123, 121), (13, 15, 79, 77), (31, 33, 97, 95), (49, 51, 115, 113), (5, 7, 71, 69), (23, 25, 89, 87), (41, 43, 107, 105), (59, 61, 125, 123), (15, 17, 81, 79), (33, 35, 99, 97), (51, 53, 117, 115), (7, 9, 73, 71), (25, 27, 91, 89), (43, 45, 109, 107), (61, 63, 127, 125), (17, 19, 83, 81), (35, 37, 101, 99), (53, 55, 119, 117), (9, 11, 75, 73), (27, 29, 93, 91), (45, 47, 111, 109), (1, 3, 66, 67), (63, 1, 67, 127), (128, 129, 132, 134), (149, 151, 80, 84), (130, 133, 116, 122), (175, 177, 209, 207), (157, 159, 64, 68), (139, 141, 100, 104), (183, 185, 217, 215), (165, 167, 199, 197), (147, 149, 84, 88), (191, 131, 120, 223), (131, 130, 122, 120), (173, 175, 207, 205), (155, 157, 68, 72), (137, 139, 104, 108), (181, 183, 215, 213), (163, 165, 197, 195), (145, 147, 88, 92), (189, 191, 223, 221), (171, 173, 205, 203), (153, 155, 72, 76), (135, 137, 108, 112), (179, 181, 213, 211), (161, 163, 195, 193), (143, 145, 92, 96), (187, 189, 221, 219), (169, 171, 203, 201), (151, 153, 76, 80), (133, 135, 112, 116), (177, 179, 211, 209), (159, 161, 193, 64), (141, 143, 96, 100), (185, 187, 219, 217), (167, 169, 201, 199), (286, 287, 216, 222), (284, 285, 287, 286), (282, 283, 285, 284), (280, 281, 283, 282), (278, 279, 281, 280), (276, 277, 279, 278), (274, 275, 277, 276), (272, 273, 275, 274), (270, 271, 273, 272), (268, 269, 271, 270), (266, 267, 269, 268), (264, 265, 267, 266), (262, 263, 265, 264), (260, 261, 263, 262), (258, 259, 261, 260), (256, 257, 259, 258), (70, 65, 257, 256), (78, 74, 65, 70), (86, 82, 74, 78), (94, 90, 82, 86), (102, 98, 90, 94), (110, 106, 98, 102), (118, 114, 106, 110), (126, 124, 114, 118), (194, 192, 124, 126), (198, 196, 192, 194), (202, 200, 196, 198), (206, 204, 200, 202), (210, 208, 204, 206), (214, 212, 208, 210), (220, 218, 212, 214), (222, 216, 218, 220), (129, 136, 138, 132), (136, 140, 142, 138), (140, 144, 146, 142), (144, 148, 150, 146), (148, 152, 154, 150), (152, 156, 158, 154), (156, 160, 162, 158), (160, 164, 166, 162), (164, 168, 170, 166), (168, 172, 174, 170), (172, 176, 178, 174), (176, 180, 182, 178), (180, 184, 186, 182), (184, 188, 190, 186), (188, 224, 225, 190), (224, 226, 227, 225), (226, 228, 229, 227), (228, 230, 231, 229), (230, 232, 233, 231), (232, 234, 235, 233), (234, 236, 237, 235), (236, 238, 239, 237), (238, 240, 241, 239), (240, 242, 243, 241), (242, 244, 245, 243), (244, 246, 247, 245), (246, 248, 249, 247), (248, 250, 251, 249), (250, 252, 253, 251), (252, 254, 255, 253), (254, 128, 134, 255), (128, 254, 252, 250, 248, 246, 244, 242, 240, 238, 236, 234, 232, 230, 228, 226, 224, 188, 184, 180, 176, 172, 168, 164, 160, 156, 152, 148, 144, 140, 136, 129), (235, 237, 269, 267), (253, 255, 287, 285), (227, 229, 261, 259), (245, 247, 279, 277), (132, 138, 212, 218), (158, 162, 124, 192), (146, 150, 200, 204), (182, 186, 74, 82), (237, 239, 271, 269), (255, 134, 216, 287), (229, 231, 263, 261), (247, 249, 281, 279), (186, 190, 65, 74), (239, 241, 273, 271), (150, 154, 196, 200), (138, 142, 208, 212), (162, 166, 114, 124), (170, 174, 98, 106), (231, 233, 265, 263), (249, 251, 283, 281), (190, 225, 257, 65), (241, 243, 275, 273), (134, 132, 218, 216), (174, 178, 90, 98), (233, 235, 267, 265), (251, 253, 285, 283), (142, 146, 204, 208), (166, 170, 106, 114), (154, 158, 192, 196), (225, 227, 259, 257), (243, 245, 277, 275), (178, 182, 82, 90)])
me_cylinder_001.use_remesh_preserve_volume = False
me_cylinder_001.use_remesh_preserve_attributes = False
me_cylinder_001.use_mirror_vertex_groups = False
me_cylinder_001.update()

# ---- objects
ob_cylinder_001 = bpy.data.objects.new('Cylinder.001', me_cylinder)
ob_olla = bpy.data.objects.new('olla', me_olla)
ob_torus_001 = bpy.data.objects.new('Torus.001', me_torus_001)
ob_cylinder = bpy.data.objects.new('Cylinder', me_cylinder_001)
ob_lamp = bpy.data.objects.new('Lamp', light_lamp)
ob_camera = bpy.data.objects.new('Camera', cam_camera)

# ---- transforms, parenting, visibility, modifiers, constraints
ob_cylinder_001.location = (0.7004, -0.1111, 1.752)
ob_cylinder_001.scale = (0.7652, 0.7652, 0.06772)
ob_cylinder_001.lineart.crease_threshold = 0.0
ob_olla.location = (0.0, 0.0, 0.0)
ob_olla.rotation_euler = (1.571, -0.0, 0.0)
ob_olla.lineart.crease_threshold = 0.0
ob_torus_001.location = (0.02163, 2.309, 1.655)
ob_torus_001.lineart.crease_threshold = 0.0
ob_cylinder.location = (0.6423, -0.1134, 1.065)
ob_cylinder.lineart.crease_threshold = 0.0
ob_lamp.location = (4.076, 1.005, 5.904)
ob_lamp.rotation_euler = (0.6503, 0.05522, 1.866)
ob_lamp.lock_rotations_4d = False
ob_lamp.empty_display_type = 'ARROWS'
ob_lamp.color = (0.0, 0.0, 0.0, 0.0)
ob_lamp.lineart.crease_threshold = 0.0
ob_camera.location = (7.481, -6.508, 5.344)
ob_camera.rotation_euler = (1.109, 0.0, 0.8149)
ob_camera.lock_rotations_4d = False
ob_camera.empty_display_type = 'ARROWS'
ob_camera.color = (0.0, 0.0, 0.0, 0.0)
ob_camera.display_type = 'WIRE'
ob_camera.lineart.crease_threshold = 0.0

# ---- collection membership
col_collection_1.objects.link(ob_cylinder_001)
col_collection_1.objects.link(ob_olla)
col_collection_1.objects.link(ob_torus_001)
col_collection_1.objects.link(ob_cylinder)
col_collection_1.objects.link(ob_lamp)
col_collection_1.objects.link(ob_camera)

# ---- scene / render settings (as saved in the file)
scene.camera = ob_camera
scene.frame_start = 1; scene.frame_end = 250; scene.frame_set(1)
scene.render.engine = 'BLENDER_EEVEE_NEXT'
scene.render.resolution_percentage = 50
scene.render.dither_intensity = 0.0
scene.cycles.use_denoising = False
scene.cycles.samples = 128
scene.cycles.sampling_pattern = 'TABULATED_SOBOL'
scene.cycles.use_adaptive_sampling = False
scene.cycles.use_light_tree = False
scene.cycles.blur_glossy = 0.0
scene.cycles.sample_clamp_indirect = 0.0
scene.view_settings.view_transform = 'Standard'
bpy.context.view_layer.update()
